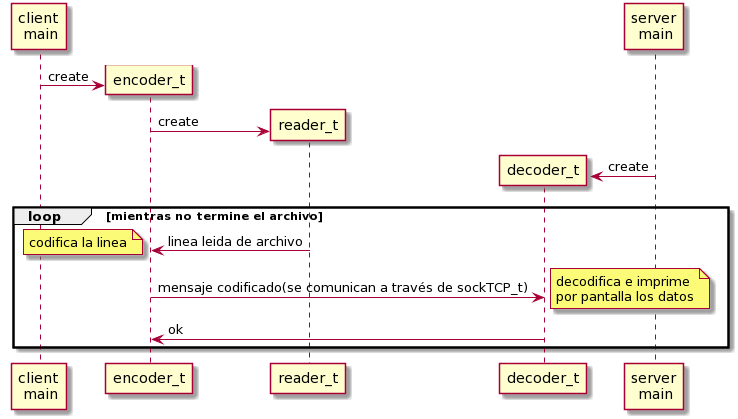

The diagram above was rendered by PlantUML. Its source (embedded in the PNG):
@startuml
"client\n main" -> encoder_t ** : create
encoder_t-> reader_t ** : create
decoder_t <- "server\n main" ** : create

loop mientras no termine el archivo
reader_t->encoder_t : linea leida de archivo
note left: codifica la linea

encoder_t->decoder_t : mensaje codificado(se comunican a través de sockTCP_t)
note right
decodifica e imprime 
por pantalla los datos
end note
decoder_t->encoder_t : ok
end
@enduml